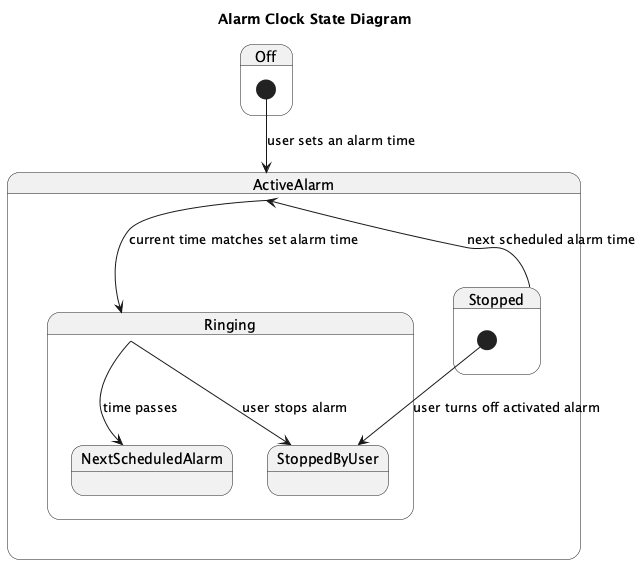

The diagram above was rendered by PlantUML. Its source (embedded in the PNG):
@startuml
title Alarm Clock State Diagram

state Off {
  [*] --> ActiveAlarm : user sets an alarm time
}

state ActiveAlarm {
  state Ringing {
    ActiveAlarm --> Ringing : current time matches set alarm time
    Ringing --> StoppedByUser : user stops alarm
    Ringing --> NextScheduledAlarm : time passes
  }

  state Stopped {
    [*] --> StoppedByUser : user turns off activated alarm
    Stopped --> ActiveAlarm : next scheduled alarm time
  }
}
@enduml